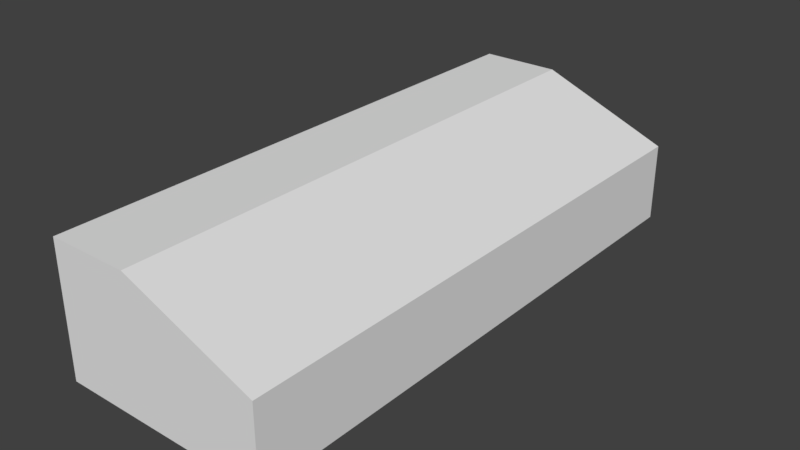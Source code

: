 # Source: NormalBumper.blend  (saved by Blender 2.79.0; exported with 4.5.12 LTS)
import bpy
from mathutils import Matrix  # noqa: F401  (used for matrix-valued properties, if any)

bpy.ops.wm.read_factory_settings(use_empty=True)
scene = bpy.context.scene
scene.name = 'Scene'

# ---- collections
col_collection_1 = bpy.data.collections.new('Collection 1'); scene.collection.children.link(col_collection_1)

# ---- world
world_world = bpy.data.worlds.new('World'); scene.world = world_world
world_world.color = (0.05088, 0.05088, 0.05088)
world_world.use_sun_shadow = False
world_world.sun_shadow_jitter_overblur = 0.0
world_world.cycles.sampling_method = 'MANUAL'

# ---- meshes
me_cube_001 = bpy.data.meshes.new('Cube.001')
me_cube_001.from_pydata([(-0.9779, -1.0, -1.0), (-0.9779, -1.0, 1.0), (-0.9779, 1.0, -1.0), (-0.9779, 1.0, 1.0), (1.0, -1.0, -1.0), (1.0, -1.0, 0.2061), (1.0, 1.0, -1.0), (1.0, 1.0, 0.2061), (-2.211, 1.0, -1.0), (-2.211, -1.0, -1.0), (-2.211, -1.0, 1.0), (-2.211, 1.0, 1.0)], [], [(1, 3, 11, 10), (2, 3, 7, 6), (6, 7, 5, 4), (4, 5, 1, 0), (2, 6, 4, 0), (7, 3, 1, 5), (9, 10, 11, 8), (2, 0, 9, 8), (3, 2, 8, 11), (0, 1, 10, 9)])
me_cube_001.use_remesh_preserve_volume = False
me_cube_001.use_remesh_preserve_attributes = False
me_cube_001.use_mirror_vertex_groups = False
me_cube_001.update()

# ---- objects
ob_cube = bpy.data.objects.new('Cube', me_cube_001)

# ---- transforms, parenting, visibility, modifiers, constraints
ob_cube.location = (0.0, 0.0, 0.0)
ob_cube.scale = (0.3758, 1.597, 0.3758)
ob_cube.lineart.crease_threshold = 0.0

# ---- collection membership
col_collection_1.objects.link(ob_cube)

# ---- scene / render settings (as saved in the file)
scene.frame_start = 1; scene.frame_end = 250; scene.frame_set(1)
scene.render.engine = 'BLENDER_EEVEE_NEXT'
scene.render.resolution_percentage = 50
scene.render.dither_intensity = 0.0
scene.cycles.use_denoising = False
scene.cycles.samples = 128
scene.cycles.sampling_pattern = 'TABULATED_SOBOL'
scene.cycles.use_adaptive_sampling = False
scene.cycles.use_light_tree = False
scene.cycles.blur_glossy = 0.0
scene.cycles.sample_clamp_indirect = 0.0
scene.view_settings.view_transform = 'Standard'
bpy.context.view_layer.update()

# ---- added for rendering (the .blend has no active camera and no usable light): camera, sun
cam_auto = bpy.data.cameras.new('AutoCamera')
cam_auto.lens = 50.0
cam_auto.sensor_width = 36.0
cam_auto.clip_end = 1000.0
ob_auto_camera = bpy.data.objects.new('AutoCamera', cam_auto)
scene.collection.objects.link(ob_auto_camera)
ob_auto_camera.location = (3.00794, -3.88261, 2.58841)
ob_auto_camera.rotation_euler = (1.09748, -7.21219e-08, 0.694738)
scene.camera = ob_auto_camera
light_auto_sun = bpy.data.lights.new('AutoSun', 'SUN')
light_auto_sun.energy = 3.0
light_auto_sun.angle = 0.0523599
ob_auto_sun = bpy.data.objects.new('AutoSun', light_auto_sun)
scene.collection.objects.link(ob_auto_sun)
ob_auto_sun.rotation_euler = (0.872665, 0.174533, 0.523599)
bpy.context.view_layer.update()

